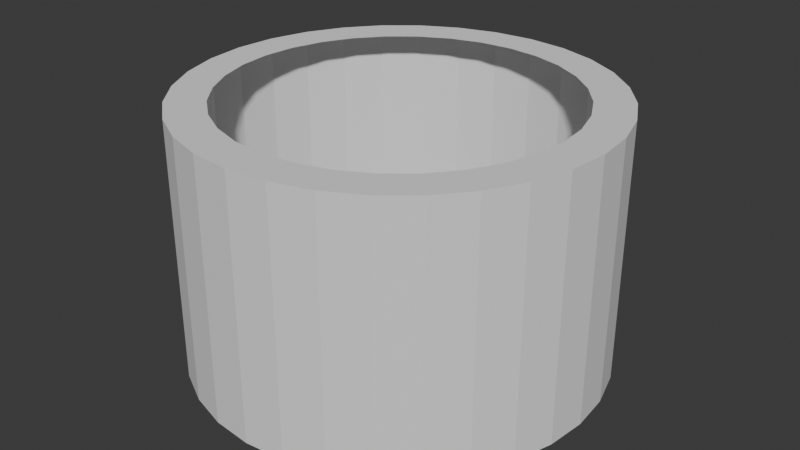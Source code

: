 # Source: ring_model.blend  (saved by Blender 4.5.91; exported with 4.5.12 LTS)
import bpy
from mathutils import Matrix  # noqa: F401  (used for matrix-valued properties, if any)

bpy.ops.wm.read_factory_settings(use_empty=True)
scene = bpy.context.scene
scene.name = 'Scene'

# ---- collections
col_collection = bpy.data.collections.new('Collection'); scene.collection.children.link(col_collection)

# ---- world
world_world = bpy.data.worlds.new('World'); scene.world = world_world
world_world.use_nodes = True; world_world.node_tree.nodes.clear()
_N = world_world.node_tree.nodes; _L = world_world.node_tree.links
n0 = _N.new('ShaderNodeOutputWorld'); n0.name = 'World Output'; n0.location = (200, 100)
n1 = _N.new('ShaderNodeBackground'); n1.name = 'Background'; n1.location = (-200, 100)
n1.inputs[0].default_value = (0.05088, 0.05088, 0.05088, 1.0)
_L.new(n1.outputs[0], n0.inputs[0])
n0.is_active_output = True
world_world.color = (0.05088, 0.05088, 0.05088)
world_world.sun_shadow_jitter_overblur = 0.0

# ---- meshes
me_cylinder_001 = bpy.data.meshes.new('Cylinder.001')
me_cylinder_001.from_pydata([(0.0, 0.6531, -0.5), (0.0, 0.6531, 0.5), (0.1274, 0.6406, -0.5), (0.1274, 0.6406, 0.5), (0.2499, 0.6034, -0.5), (0.2499, 0.6034, 0.5), (0.3629, 0.5431, -0.5), (0.3629, 0.5431, 0.5), (0.4618, 0.4618, -0.5), (0.4618, 0.4618, 0.5), (0.5431, 0.3629, -0.5), (0.5431, 0.3629, 0.5), (0.6034, 0.2499, -0.5), (0.6034, 0.2499, 0.5), (0.6406, 0.1274, -0.5), (0.6406, 0.1274, 0.5), (0.6531, 0.0, -0.5), (0.6531, 0.0, 0.5), (0.6406, -0.1274, -0.5), (0.6406, -0.1274, 0.5), (0.6034, -0.2499, -0.5), (0.6034, -0.2499, 0.5), (0.5431, -0.3629, -0.5), (0.5431, -0.3629, 0.5), (0.4618, -0.4618, -0.5), (0.4618, -0.4618, 0.5), (0.3629, -0.5431, -0.5), (0.3629, -0.5431, 0.5), (0.2499, -0.6034, -0.5), (0.2499, -0.6034, 0.5), (0.1274, -0.6406, -0.5), (0.1274, -0.6406, 0.5), (0.0, -0.6531, -0.5), (0.0, -0.6531, 0.5), (-0.1274, -0.6406, -0.5), (-0.1274, -0.6406, 0.5), (-0.2499, -0.6034, -0.5), (-0.2499, -0.6034, 0.5), (-0.3629, -0.5431, -0.5), (-0.3629, -0.5431, 0.5), (-0.4618, -0.4618, -0.5), (-0.4618, -0.4618, 0.5), (-0.5431, -0.3629, -0.5), (-0.5431, -0.3629, 0.5), (-0.6034, -0.2499, -0.5), (-0.6034, -0.2499, 0.5), (-0.6406, -0.1274, -0.5), (-0.6406, -0.1274, 0.5), (-0.6531, 0.0, -0.5), (-0.6531, 0.0, 0.5), (-0.6406, 0.1274, -0.5), (-0.6406, 0.1274, 0.5), (-0.6034, 0.2499, -0.5), (-0.6034, 0.2499, 0.5), (-0.5431, 0.3629, -0.5), (-0.5431, 0.3629, 0.5), (-0.4618, 0.4618, -0.5), (-0.4618, 0.4618, 0.5), (-0.3629, 0.5431, -0.5), (-0.3629, 0.5431, 0.5), (-0.2499, 0.6034, -0.5), (-0.2499, 0.6034, 0.5), (-0.1274, 0.6406, -0.5), (-0.1274, 0.6406, 0.5), (0.0, 0.8, -0.5), (0.1561, 0.7846, -0.5), (0.1561, 0.7846, 0.5), (0.0, 0.8, 0.5), (0.3061, 0.7391, -0.5), (0.3061, 0.7391, 0.5), (0.4445, 0.6652, -0.5), (0.4445, 0.6652, 0.5), (0.5657, 0.5657, -0.5), (0.5657, 0.5657, 0.5), (0.6652, 0.4445, -0.5), (0.6652, 0.4445, 0.5), (0.7391, 0.3061, -0.5), (0.7391, 0.3061, 0.5), (0.7846, 0.1561, -0.5), (0.7846, 0.1561, 0.5), (0.8, 0.0, -0.5), (0.8, 0.0, 0.5), (0.7846, -0.1561, -0.5), (0.7846, -0.1561, 0.5), (0.7391, -0.3061, -0.5), (0.7391, -0.3061, 0.5), (0.6652, -0.4445, -0.5), (0.6652, -0.4445, 0.5), (0.5657, -0.5657, -0.5), (0.5657, -0.5657, 0.5), (0.4445, -0.6652, -0.5), (0.4445, -0.6652, 0.5), (0.3061, -0.7391, -0.5), (0.3061, -0.7391, 0.5), (0.1561, -0.7846, -0.5), (0.1561, -0.7846, 0.5), (0.0, -0.8, -0.5), (0.0, -0.8, 0.5), (-0.1561, -0.7846, -0.5), (-0.1561, -0.7846, 0.5), (-0.3061, -0.7391, -0.5), (-0.3061, -0.7391, 0.5), (-0.4445, -0.6652, -0.5), (-0.4445, -0.6652, 0.5), (-0.5657, -0.5657, -0.5), (-0.5657, -0.5657, 0.5), (-0.6652, -0.4445, -0.5), (-0.6652, -0.4445, 0.5), (-0.7391, -0.3061, -0.5), (-0.7391, -0.3061, 0.5), (-0.7846, -0.1561, -0.5), (-0.7846, -0.1561, 0.5), (-0.8, 0.0, -0.5), (-0.8, 0.0, 0.5), (-0.7846, 0.1561, -0.5), (-0.7846, 0.1561, 0.5), (-0.7391, 0.3061, -0.5), (-0.7391, 0.3061, 0.5), (-0.6652, 0.4445, -0.5), (-0.6652, 0.4445, 0.5), (-0.5657, 0.5657, -0.5), (-0.5657, 0.5657, 0.5), (-0.4445, 0.6652, -0.5), (-0.4445, 0.6652, 0.5), (-0.3061, 0.7391, -0.5), (-0.3061, 0.7391, 0.5), (-0.1561, 0.7846, -0.5), (-0.1561, 0.7846, 0.5)], [], [(64, 67, 66, 65), (65, 66, 69, 68), (68, 69, 71, 70), (70, 71, 73, 72), (72, 73, 75, 74), (74, 75, 77, 76), (76, 77, 79, 78), (78, 79, 81, 80), (80, 81, 83, 82), (82, 83, 85, 84), (84, 85, 87, 86), (86, 87, 89, 88), (88, 89, 91, 90), (90, 91, 93, 92), (92, 93, 95, 94), (94, 95, 97, 96), (96, 97, 99, 98), (98, 99, 101, 100), (100, 101, 103, 102), (102, 103, 105, 104), (104, 105, 107, 106), (106, 107, 109, 108), (108, 109, 111, 110), (110, 111, 113, 112), (112, 113, 115, 114), (114, 115, 117, 116), (116, 117, 119, 118), (118, 119, 121, 120), (120, 121, 123, 122), (122, 123, 125, 124), (124, 125, 127, 126), (126, 127, 67, 64), (2, 0, 64, 65), (1, 3, 66, 67), (4, 2, 65, 68), (3, 5, 69, 66), (6, 4, 68, 70), (5, 7, 71, 69), (8, 6, 70, 72), (7, 9, 73, 71), (10, 8, 72, 74), (9, 11, 75, 73), (12, 10, 74, 76), (11, 13, 77, 75), (14, 12, 76, 78), (13, 15, 79, 77), (16, 14, 78, 80), (15, 17, 81, 79), (18, 16, 80, 82), (17, 19, 83, 81), (20, 18, 82, 84), (19, 21, 85, 83), (22, 20, 84, 86), (21, 23, 87, 85), (24, 22, 86, 88), (23, 25, 89, 87), (26, 24, 88, 90), (25, 27, 91, 89), (28, 26, 90, 92), (27, 29, 93, 91), (30, 28, 92, 94), (29, 31, 95, 93), (32, 30, 94, 96), (31, 33, 97, 95), (34, 32, 96, 98), (33, 35, 99, 97), (36, 34, 98, 100), (35, 37, 101, 99), (38, 36, 100, 102), (37, 39, 103, 101), (40, 38, 102, 104), (39, 41, 105, 103), (42, 40, 104, 106), (41, 43, 107, 105), (44, 42, 106, 108), (43, 45, 109, 107), (46, 44, 108, 110), (45, 47, 111, 109), (48, 46, 110, 112), (47, 49, 113, 111), (50, 48, 112, 114), (49, 51, 115, 113), (52, 50, 114, 116), (51, 53, 117, 115), (54, 52, 116, 118), (53, 55, 119, 117), (56, 54, 118, 120), (55, 57, 121, 119), (58, 56, 120, 122), (57, 59, 123, 121), (60, 58, 122, 124), (59, 61, 125, 123), (62, 60, 124, 126), (61, 63, 127, 125), (0, 62, 126, 64), (63, 1, 67, 127)])
_uv = me_cylinder_001.uv_layers.new(name='UVMap')
_uv.uv.foreach_set('vector', [1.0, 0.5, 1.0, 1.0, 0.9688, 1.0, 0.9688, 0.5, 0.9688, 0.5, 0.9688, 1.0, 0.9375, 1.0, 0.9375, 0.5, 0.9375, 0.5, 0.9375, 1.0, 0.9062, 1.0, 0.9062, 0.5, 0.9062, 0.5, 0.9062, 1.0, 0.875, 1.0, 0.875, 0.5, 0.875, 0.5, 0.875, 1.0, 0.8438, 1.0, 0.8438, 0.5, 0.8438, 0.5, 0.8438, 1.0, 0.8125, 1.0, 0.8125, 0.5, 0.8125, 0.5, 0.8125, 1.0, 0.7812, 1.0, 0.7812, 0.5, 0.7812, 0.5, 0.7812, 1.0, 0.75, 1.0, 0.75, 0.5, 0.75, 0.5, 0.75, 1.0, 0.7188, 1.0, 0.7188, 0.5, 0.7188, 0.5, 0.7188, 1.0, 0.6875, 1.0, 0.6875, 0.5, 0.6875, 0.5, 0.6875, 1.0, 0.6562, 1.0, 0.6562, 0.5, 0.6562, 0.5, 0.6562, 1.0, 0.625, 1.0, 0.625, 0.5, 0.625, 0.5, 0.625, 1.0, 0.5938, 1.0, 0.5938, 0.5, 0.5938, 0.5, 0.5938, 1.0, 0.5625, 1.0, 0.5625, 0.5, 0.5625, 0.5, 0.5625, 1.0, 0.5312, 1.0, 0.5312, 0.5, 0.5312, 0.5, 0.5312, 1.0, 0.5, 1.0, 0.5, 0.5, 0.5, 0.5, 0.5, 1.0, 0.4688, 1.0, 0.4688, 0.5, 0.4688, 0.5, 0.4688, 1.0, 0.4375, 1.0, 0.4375, 0.5, 0.4375, 0.5, 0.4375, 1.0, 0.4062, 1.0, 0.4062, 0.5, 0.4062, 0.5, 0.4062, 1.0, 0.375, 1.0, 0.375, 0.5, 0.375, 0.5, 0.375, 1.0, 0.3438, 1.0, 0.3438, 0.5, 0.3438, 0.5, 0.3438, 1.0, 0.3125, 1.0, 0.3125, 0.5, 0.3125, 0.5, 0.3125, 1.0, 0.2812, 1.0, 0.2812, 0.5, 0.2812, 0.5, 0.2812, 1.0, 0.25, 1.0, 0.25, 0.5, 0.25, 0.5, 0.25, 1.0, 0.2188, 1.0, 0.2188, 0.5, 0.2188, 0.5, 0.2188, 1.0, 0.1875, 1.0, 0.1875, 0.5, 0.1875, 0.5, 0.1875, 1.0, 0.1562, 1.0, 0.1562, 0.5, 0.1562, 0.5, 0.1562, 1.0, 0.125, 1.0, 0.125, 0.5, 0.125, 0.5, 0.125, 1.0, 0.09375, 1.0, 0.09375, 0.5, 0.09375, 0.5, 0.09375, 1.0, 0.0625, 1.0, 0.0625, 0.5, 0.0625, 0.5, 0.0625, 1.0, 0.03125, 1.0, 0.03125, 0.5, 0.03125, 0.5, 0.03125, 1.0, 0.0, 1.0, 0.0, 0.5, 0.7882, 0.4422, 0.75, 0.4459, 0.75, 0.49, 0.7968, 0.4854, 0.25, 0.4459, 0.2882, 0.4422, 0.2968, 0.4854, 0.25, 0.49, 0.825, 0.431, 0.7882, 0.4422, 0.7968, 0.4854, 0.8418, 0.4717, 0.2882, 0.4422, 0.325, 0.431, 0.3418, 0.4717, 0.2968, 0.4854, 0.8589, 0.4129, 0.825, 0.431, 0.8418, 0.4717, 0.8833, 0.4496, 0.325, 0.431, 0.3589, 0.4129, 0.3833, 0.4496, 0.3418, 0.4717, 0.8886, 0.3886, 0.8589, 0.4129, 0.8833, 0.4496, 0.9197, 0.4197, 0.3589, 0.4129, 0.3886, 0.3886, 0.4197, 0.4197, 0.3833, 0.4496, 0.9129, 0.3589, 0.8886, 0.3886, 0.9197, 0.4197, 0.9496, 0.3833, 0.3886, 0.3886, 0.4129, 0.3589, 0.4496, 0.3833, 0.4197, 0.4197, 0.931, 0.325, 0.9129, 0.3589, 0.9496, 0.3833, 0.9717, 0.3418, 0.4129, 0.3589, 0.431, 0.325, 0.4717, 0.3418, 0.4496, 0.3833, 0.9422, 0.2882, 0.931, 0.325, 0.9717, 0.3418, 0.9854, 0.2968, 0.431, 0.325, 0.4422, 0.2882, 0.4854, 0.2968, 0.4717, 0.3418, 0.9459, 0.25, 0.9422, 0.2882, 0.9854, 0.2968, 0.99, 0.25, 0.4422, 0.2882, 0.4459, 0.25, 0.49, 0.25, 0.4854, 0.2968, 0.9422, 0.2118, 0.9459, 0.25, 0.99, 0.25, 0.9854, 0.2032, 0.4459, 0.25, 0.4422, 0.2118, 0.4854, 0.2032, 0.49, 0.25, 0.931, 0.175, 0.9422, 0.2118, 0.9854, 0.2032, 0.9717, 0.1582, 0.4422, 0.2118, 0.431, 0.175, 0.4717, 0.1582, 0.4854, 0.2032, 0.9129, 0.1411, 0.931, 0.175, 0.9717, 0.1582, 0.9496, 0.1167, 0.431, 0.175, 0.4129, 0.1411, 0.4496, 0.1167, 0.4717, 0.1582, 0.8886, 0.1114, 0.9129, 0.1411, 0.9496, 0.1167, 0.9197, 0.08029, 0.4129, 0.1411, 0.3886, 0.1114, 0.4197, 0.08029, 0.4496, 0.1167, 0.8589, 0.08708, 0.8886, 0.1114, 0.9197, 0.08029, 0.8833, 0.05045, 0.3886, 0.1114, 0.3589, 0.08708, 0.3833, 0.05045, 0.4197, 0.08029, 0.825, 0.06897, 0.8589, 0.08708, 0.8833, 0.05045, 0.8418, 0.02827, 0.3589, 0.08708, 0.325, 0.06897, 0.3418, 0.02827, 0.3833, 0.05045, 0.7882, 0.05782, 0.825, 0.06897, 0.8418, 0.02827, 0.7968, 0.01461, 0.325, 0.06897, 0.2882, 0.05782, 0.2968, 0.01461, 0.3418, 0.02827, 0.75, 0.05406, 0.7882, 0.05782, 0.7968, 0.01461, 0.75, 0.01, 0.2882, 0.05782, 0.25, 0.05406, 0.25, 0.01, 0.2968, 0.01461, 0.7118, 0.05782, 0.75, 0.05406, 0.75, 0.01, 0.7032, 0.01461, 0.25, 0.05406, 0.2118, 0.05782, 0.2032, 0.01461, 0.25, 0.01, 0.675, 0.06897, 0.7118, 0.05782, 0.7032, 0.01461, 0.6582, 0.02827, 0.2118, 0.05782, 0.175, 0.06897, 0.1582, 0.02827, 0.2032, 0.01461, 0.6411, 0.08708, 0.675, 0.06897, 0.6582, 0.02827, 0.6167, 0.05045, 0.175, 0.06897, 0.1411, 0.08708, 0.1167, 0.05045, 0.1582, 0.02827, 0.6114, 0.1114, 0.6411, 0.08708, 0.6167, 0.05045, 0.5803, 0.08029, 0.1411, 0.08708, 0.1114, 0.1114, 0.08029, 0.08029, 0.1167, 0.05045, 0.5871, 0.1411, 0.6114, 0.1114, 0.5803, 0.08029, 0.5504, 0.1167, 0.1114, 0.1114, 0.08708, 0.1411, 0.05045, 0.1167, 0.08029, 0.08029, 0.569, 0.175, 0.5871, 0.1411, 0.5504, 0.1167, 0.5283, 0.1582, 0.08708, 0.1411, 0.06897, 0.175, 0.02827, 0.1582, 0.05045, 0.1167, 0.5578, 0.2118, 0.569, 0.175, 0.5283, 0.1582, 0.5146, 0.2032, 0.06897, 0.175, 0.05782, 0.2118, 0.01461, 0.2032, 0.02827, 0.1582, 0.5541, 0.25, 0.5578, 0.2118, 0.5146, 0.2032, 0.51, 0.25, 0.05782, 0.2118, 0.05406, 0.25, 0.01, 0.25, 0.01461, 0.2032, 0.5578, 0.2882, 0.5541, 0.25, 0.51, 0.25, 0.5146, 0.2968, 0.05406, 0.25, 0.05782, 0.2882, 0.01461, 0.2968, 0.01, 0.25, 0.569, 0.325, 0.5578, 0.2882, 0.5146, 0.2968, 0.5283, 0.3418, 0.05782, 0.2882, 0.06897, 0.325, 0.02827, 0.3418, 0.01461, 0.2968, 0.5871, 0.3589, 0.569, 0.325, 0.5283, 0.3418, 0.5504, 0.3833, 0.06897, 0.325, 0.08708, 0.3589, 0.05045, 0.3833, 0.02827, 0.3418, 0.6114, 0.3886, 0.5871, 0.3589, 0.5504, 0.3833, 0.5803, 0.4197, 0.08708, 0.3589, 0.1114, 0.3886, 0.08029, 0.4197, 0.05045, 0.3833, 0.6411, 0.4129, 0.6114, 0.3886, 0.5803, 0.4197, 0.6167, 0.4496, 0.1114, 0.3886, 0.1411, 0.4129, 0.1167, 0.4496, 0.08029, 0.4197, 0.675, 0.431, 0.6411, 0.4129, 0.6167, 0.4496, 0.6582, 0.4717, 0.1411, 0.4129, 0.175, 0.431, 0.1582, 0.4717, 0.1167, 0.4496, 0.7118, 0.4422, 0.675, 0.431, 0.6582, 0.4717, 0.7032, 0.4854, 0.175, 0.431, 0.2118, 0.4422, 0.2032, 0.4854, 0.1582, 0.4717, 0.75, 0.4459, 0.7118, 0.4422, 0.7032, 0.4854, 0.75, 0.49, 0.2118, 0.4422, 0.25, 0.4459, 0.25, 0.49, 0.2032, 0.4854])
me_cylinder_001.update()

# ---- objects
ob_ring = bpy.data.objects.new('ring', me_cylinder_001)

# ---- transforms, parenting, visibility, modifiers, constraints
ob_ring.location = (0.0, 0.0, 0.0)

# ---- collection membership
col_collection.objects.link(ob_ring)

# ---- scene / render settings (as saved in the file)
scene.frame_start = 1; scene.frame_end = 250; scene.frame_set(1)
scene.render.engine = 'BLENDER_EEVEE_NEXT'
bpy.context.view_layer.update()

# ---- added for rendering (the .blend has no active camera and no usable light): camera, sun
cam_auto = bpy.data.cameras.new('AutoCamera')
cam_auto.lens = 50.0
cam_auto.sensor_width = 36.0
cam_auto.clip_end = 1000.0
ob_auto_camera = bpy.data.objects.new('AutoCamera', cam_auto)
scene.collection.objects.link(ob_auto_camera)
ob_auto_camera.location = (2.28888, -2.74666, 1.8311)
ob_auto_camera.rotation_euler = (1.09748, -7.21219e-08, 0.694738)
scene.camera = ob_auto_camera
light_auto_sun = bpy.data.lights.new('AutoSun', 'SUN')
light_auto_sun.energy = 3.0
light_auto_sun.angle = 0.0523599
ob_auto_sun = bpy.data.objects.new('AutoSun', light_auto_sun)
scene.collection.objects.link(ob_auto_sun)
ob_auto_sun.rotation_euler = (0.872665, 0.174533, 0.523599)
bpy.context.view_layer.update()
